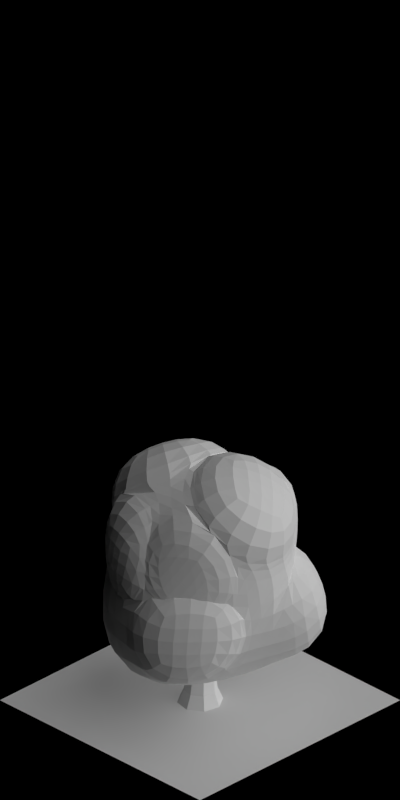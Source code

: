 # Source: 1695-1701.blend  (saved by Blender 2.63.0; exported with 4.5.12 LTS)
import bpy
from mathutils import Matrix  # noqa: F401  (used for matrix-valued properties, if any)

bpy.ops.wm.read_factory_settings(use_empty=True)
scene = bpy.context.scene
scene.name = 'Scene'

# ---- collections
col_collection_1 = bpy.data.collections.new('Collection 1'); scene.collection.children.link(col_collection_1)

# ---- materials (node trees are filled in below, after node groups)
mat_volume_plantyellow = bpy.data.materials.new('Volume_PlantYellow')
mat_volume_plantyellow_ld = bpy.data.materials.new('Volume_PlantYellow_LD')
mat_volume_plantyellow_md = bpy.data.materials.new('Volume_PlantYellow_MD')
mat_wood_barkbrownstrong = bpy.data.materials.new('Wood_BarkBrownStrong')
mat_special_shadowonlybackground = bpy.data.materials.new('Special_ShadowOnlyBackground')

# ---- material node trees

# ---- world
world_world = bpy.data.worlds.new('World'); scene.world = world_world
world_world.color = (0.0, 0.0, 0.0)
world_world.use_sun_shadow = False
world_world.sun_shadow_jitter_overblur = 0.0
world_world.cycles.sampling_method = 'MANUAL'
world_world.cycles.sample_map_resolution = 256
world_world.light_settings.ao_factor = 0.5

# ---- cameras
cam_camera = bpy.data.cameras.new('Camera')
cam_camera.type = 'ORTHO'
cam_camera.clip_start = 0.001
cam_camera.clip_end = 100.0
cam_camera.lens = 35.0
cam_camera.sensor_width = 32.0
cam_camera.sensor_height = 18.0
cam_camera.ortho_scale = 5.656
cam_camera.dof.focus_distance = 0.0
cam_camera.dof.aperture_fstop = 128.0

# ---- lights
light_lamp_004 = bpy.data.lights.new('Lamp.004', 'SUN')
light_lamp_004.transmission_factor = 0.0
light_lamp_004.cutoff_distance = 30.0
light_lamp_004.angle = 1.571
light_lamp_004.energy = 1.0
light_lamp_004.shadow_buffer_clip_start = 1.001
light_lamp_004.shadow_soft_size = 1.0
light_lamp_004.shadow_cascade_max_distance = 1000.0
light_lamp_004.cycles.use_multiple_importance_sampling = False
light_lamp_003 = bpy.data.lights.new('Lamp.003', 'SUN')
light_lamp_003.transmission_factor = 0.0
light_lamp_003.cutoff_distance = 30.0
light_lamp_003.use_shadow = False
light_lamp_003.angle = 1.571
light_lamp_003.energy = 1.0
light_lamp_003.shadow_buffer_clip_start = 1.001
light_lamp_003.shadow_soft_size = 1.0
light_lamp_003.shadow_cascade_max_distance = 1000.0
light_lamp_003.cycles.use_multiple_importance_sampling = False

# ---- meshes
me_cube_003 = bpy.data.meshes.new('Cube.003')
me_cube_003.from_pydata([(-0.02082, 0.5573, 0.6369), (-0.5013, 0.0009409, 0.7106), (0.01827, -0.5218, 0.5563), (0.3717, 0.01484, 0.6578), (-0.2804, 0.5663, -0.1109), (-0.725, -0.08101, -0.3489), (0.02248, -0.5299, -0.1644), (0.5196, 0.1064, -0.1644), (-0.3933, 0.3073, -0.2071), (-0.5634, -0.03274, 0.317), (-0.3239, 0.2709, 0.8138), (-0.1061, 0.5526, 0.317), (-0.3176, -0.3094, -0.2071), (0.02191, -0.49, 0.317), (-0.3498, -0.2441, 0.6863), (0.563, -0.2841, -0.2133), (0.4792, 0.09528, 0.317), (0.2991, -0.2337, 0.8474), (0.2682, 0.3758, -0.06575), (0.2234, 0.383, 0.8474), (-0.2894, 0.2518, 0.283), (-0.3202, -0.3247, 0.317), (0.3138, -0.2468, 0.317), (0.1613, 0.428, 0.3057), (-0.0471, 0.0368, 0.9614), (0.1091, -0.07383, -0.5425), (0.4465, -0.01261, 0.6662), (0.5541, 0.06783, 0.3254), (0.374, -0.2612, 0.8558), (0.3887, -0.2743, 0.3254), (0.6163, 0.196, -0.152), (0.5759, 0.1849, 0.3294), (0.3648, 0.4654, -0.05338), (0.2579, 0.5176, 0.318), (0.4209, 0.04584, 0.6648), (0.5285, 0.1263, 0.3239), (0.2726, 0.414, 0.8543), (0.2105, 0.459, 0.3126), (-0.04256, 0.6294, 0.7507), (-0.3457, 0.343, 0.9276), (0.2017, 0.4551, 0.9612), (-0.06884, 0.1089, 1.075), (-0.5451, 0.03668, 0.7099), (-0.6072, 0.002999, 0.3163), (-0.3677, 0.3067, 0.8131), (-0.3332, 0.2875, 0.2822), (-0.009718, -0.611, 0.6748), (-0.3778, -0.3333, 0.8048), (0.2711, -0.3229, 0.9659), (-0.07509, -0.0524, 1.08), (-0.0151, -0.5962, -0.1629), (-0.3552, -0.3757, -0.2056), (-0.01567, -0.5563, 0.3185), (-0.3578, -0.3909, 0.3185), (-0.4194, 0.6289, -0.06408), (-0.5323, 0.3699, -0.1603), (-0.2451, 0.6152, 0.3638), (-0.4283, 0.3144, 0.3298)], [], [(45, 44, 10, 20), (21, 13, 2, 14), (27, 29, 22, 16), (23, 11, 0, 19), (48, 46, 2, 17), (25, 12, 5, 8), (11, 20, 10, 0), (11, 4, 54, 56), (8, 5, 9, 20), (9, 21, 14, 1), (5, 12, 21, 9), (13, 21, 53, 52), (13, 22, 17, 2), (6, 15, 22, 13), (15, 7, 16, 22), (23, 19, 36, 37), (16, 7, 30, 31), (18, 4, 11, 23), (19, 24, 17, 3), (24, 19, 40, 41), (10, 1, 14, 24), (18, 25, 8, 4), (7, 15, 25, 18), (15, 6, 12, 25), (29, 27, 26, 28), (28, 26, 3, 17), (29, 28, 17, 22), (16, 3, 26, 27), (30, 32, 33, 31), (32, 30, 7, 18), (33, 32, 18, 23), (23, 16, 31, 33), (35, 37, 36, 34), (19, 3, 34, 36), (35, 34, 3, 16), (37, 35, 16, 23), (38, 39, 41, 40), (39, 38, 0, 10), (41, 39, 10, 24), (19, 0, 38, 40), (45, 43, 42, 44), (44, 42, 1, 10), (9, 1, 42, 43), (43, 45, 20, 9), (49, 47, 46, 48), (47, 49, 24, 14), (14, 2, 46, 47), (49, 48, 17, 24), (51, 50, 52, 53), (52, 50, 6, 13), (21, 12, 51, 53), (12, 6, 50, 51), (54, 55, 57, 56), (57, 55, 8, 20), (20, 11, 56, 57), (55, 54, 4, 8)])
me_cube_003.materials.append(mat_volume_plantyellow)
me_cube_003.use_remesh_preserve_volume = False
me_cube_003.use_remesh_preserve_attributes = False
me_cube_003.use_mirror_vertex_groups = False
me_cube_003.update()
me_cube_002 = bpy.data.meshes.new('Cube.002')
me_cube_002.from_pydata([(-0.02082, 0.5573, 0.6369), (-0.5013, 0.000941, 0.7106), (0.01827, -0.5218, 0.5563), (0.3717, 0.01484, 0.6578), (-0.2804, 0.5663, -0.1109), (-0.725, -0.08101, -0.3489), (0.02248, -0.5299, -0.1644), (0.5196, 0.1064, -0.1644), (-0.3933, 0.3073, -0.2071), (-0.5634, -0.03274, 0.317), (-0.3239, 0.2709, 0.8138), (-0.1061, 0.5526, 0.317), (-0.3176, -0.3094, -0.2071), (0.02191, -0.49, 0.317), (-0.3498, -0.2441, 0.6863), (0.563, -0.2841, -0.2133), (0.4792, 0.09528, 0.317), (0.2991, -0.2337, 0.8474), (0.2682, 0.3758, -0.06575), (0.2234, 0.383, 0.8474), (-0.2894, 0.2518, 0.283), (-0.3202, -0.3247, 0.317), (0.3138, -0.2468, 0.317), (0.1612, 0.428, 0.3057), (-0.0471, 0.0368, 0.9614), (0.1091, -0.07383, -0.5425), (0.4465, -0.01261, 0.6662), (0.5541, 0.06783, 0.3254), (0.374, -0.2612, 0.8558), (0.3887, -0.2743, 0.3254), (0.6163, 0.196, -0.152), (0.5759, 0.1849, 0.3294), (0.3648, 0.4654, -0.05338), (0.2579, 0.5176, 0.318), (0.4209, 0.04584, 0.6648), (0.5285, 0.1263, 0.3239), (0.2726, 0.414, 0.8543), (0.2105, 0.459, 0.3126), (-0.04256, 0.6294, 0.7507), (-0.3457, 0.343, 0.9276), (0.2017, 0.4551, 0.9612), (-0.06884, 0.1089, 1.075), (-0.5451, 0.03668, 0.7099), (-0.6072, 0.002999, 0.3163), (-0.3677, 0.3067, 0.8131), (-0.3332, 0.2875, 0.2822), (-0.009718, -0.611, 0.6748), (-0.3778, -0.3333, 0.8048), (0.2711, -0.3229, 0.9659), (-0.07509, -0.0524, 1.08), (-0.0151, -0.5962, -0.1629), (-0.3552, -0.3757, -0.2056), (-0.01567, -0.5563, 0.3185), (-0.3578, -0.3909, 0.3185), (-0.4194, 0.6289, -0.06408), (-0.5323, 0.3699, -0.1603), (-0.2451, 0.6152, 0.3639), (-0.4283, 0.3144, 0.3298)], [], [(45, 44, 10, 20), (21, 13, 2, 14), (27, 29, 22, 16), (23, 11, 0, 19), (48, 46, 2, 17), (25, 12, 5, 8), (11, 20, 10, 0), (11, 4, 54, 56), (8, 5, 9, 20), (9, 21, 14, 1), (5, 12, 21, 9), (13, 21, 53, 52), (13, 22, 17, 2), (6, 15, 22, 13), (15, 7, 16, 22), (23, 19, 36, 37), (16, 7, 30, 31), (18, 4, 11, 23), (19, 24, 17, 3), (24, 19, 40, 41), (10, 1, 14, 24), (18, 25, 8, 4), (7, 15, 25, 18), (15, 6, 12, 25), (29, 27, 26, 28), (28, 26, 3, 17), (29, 28, 17, 22), (16, 3, 26, 27), (30, 32, 33, 31), (32, 30, 7, 18), (33, 32, 18, 23), (23, 16, 31, 33), (35, 37, 36, 34), (19, 3, 34, 36), (35, 34, 3, 16), (37, 35, 16, 23), (38, 39, 41, 40), (39, 38, 0, 10), (41, 39, 10, 24), (19, 0, 38, 40), (45, 43, 42, 44), (44, 42, 1, 10), (9, 1, 42, 43), (43, 45, 20, 9), (49, 47, 46, 48), (47, 49, 24, 14), (14, 2, 46, 47), (49, 48, 17, 24), (51, 50, 52, 53), (52, 50, 6, 13), (21, 12, 51, 53), (12, 6, 50, 51), (54, 55, 57, 56), (57, 55, 8, 20), (20, 11, 56, 57), (55, 54, 4, 8)])
me_cube_002.materials.append(mat_volume_plantyellow_ld)
me_cube_002.use_remesh_preserve_volume = False
me_cube_002.use_remesh_preserve_attributes = False
me_cube_002.use_mirror_vertex_groups = False
me_cube_002.update()
me_cube_001 = bpy.data.meshes.new('Cube.001')
me_cube_001.from_pydata([(-0.02082, 0.5573, 0.6369), (-0.5013, 0.000941, 0.7106), (0.01827, -0.5218, 0.5563), (0.3717, 0.01484, 0.6578), (-0.2804, 0.5663, -0.1109), (-0.725, -0.08101, -0.3489), (0.02248, -0.5299, -0.1644), (0.5196, 0.1064, -0.1644), (-0.3933, 0.3073, -0.2071), (-0.5634, -0.03274, 0.317), (-0.3239, 0.2709, 0.8138), (-0.1061, 0.5526, 0.317), (-0.3176, -0.3094, -0.2071), (0.02191, -0.49, 0.317), (-0.3498, -0.2441, 0.6863), (0.563, -0.2841, -0.2133), (0.4792, 0.09528, 0.317), (0.2991, -0.2337, 0.8474), (0.2682, 0.3758, -0.06575), (0.2234, 0.383, 0.8474), (-0.2894, 0.2518, 0.283), (-0.3202, -0.3247, 0.317), (0.3138, -0.2468, 0.317), (0.1612, 0.428, 0.3057), (-0.0471, 0.0368, 0.9614), (0.1091, -0.07383, -0.5425), (0.4465, -0.01261, 0.6662), (0.5541, 0.06783, 0.3254), (0.374, -0.2612, 0.8558), (0.3887, -0.2743, 0.3254), (0.6163, 0.196, -0.152), (0.5759, 0.1849, 0.3294), (0.3648, 0.4654, -0.05338), (0.2579, 0.5176, 0.318), (0.4209, 0.04584, 0.6648), (0.5285, 0.1263, 0.3239), (0.2726, 0.414, 0.8543), (0.2105, 0.459, 0.3126), (-0.04256, 0.6294, 0.7507), (-0.3457, 0.343, 0.9276), (0.2017, 0.4551, 0.9612), (-0.06884, 0.1089, 1.075), (-0.5451, 0.03668, 0.7099), (-0.6072, 0.002999, 0.3163), (-0.3677, 0.3067, 0.8131), (-0.3332, 0.2875, 0.2822), (-0.009718, -0.611, 0.6748), (-0.3778, -0.3333, 0.8048), (0.2711, -0.3229, 0.9659), (-0.07509, -0.0524, 1.08), (-0.0151, -0.5962, -0.1629), (-0.3552, -0.3757, -0.2056), (-0.01567, -0.5563, 0.3185), (-0.3578, -0.3909, 0.3185), (-0.4194, 0.6289, -0.06408), (-0.5323, 0.3699, -0.1603), (-0.2451, 0.6152, 0.3638), (-0.4283, 0.3144, 0.3298)], [], [(45, 44, 10, 20), (21, 13, 2, 14), (27, 29, 22, 16), (23, 11, 0, 19), (48, 46, 2, 17), (25, 12, 5, 8), (11, 20, 10, 0), (11, 4, 54, 56), (8, 5, 9, 20), (9, 21, 14, 1), (5, 12, 21, 9), (13, 21, 53, 52), (13, 22, 17, 2), (6, 15, 22, 13), (15, 7, 16, 22), (23, 19, 36, 37), (16, 7, 30, 31), (18, 4, 11, 23), (19, 24, 17, 3), (24, 19, 40, 41), (10, 1, 14, 24), (18, 25, 8, 4), (7, 15, 25, 18), (15, 6, 12, 25), (29, 27, 26, 28), (28, 26, 3, 17), (29, 28, 17, 22), (16, 3, 26, 27), (30, 32, 33, 31), (32, 30, 7, 18), (33, 32, 18, 23), (23, 16, 31, 33), (35, 37, 36, 34), (19, 3, 34, 36), (35, 34, 3, 16), (37, 35, 16, 23), (38, 39, 41, 40), (39, 38, 0, 10), (41, 39, 10, 24), (19, 0, 38, 40), (45, 43, 42, 44), (44, 42, 1, 10), (9, 1, 42, 43), (43, 45, 20, 9), (49, 47, 46, 48), (47, 49, 24, 14), (14, 2, 46, 47), (49, 48, 17, 24), (51, 50, 52, 53), (52, 50, 6, 13), (21, 12, 51, 53), (12, 6, 50, 51), (54, 55, 57, 56), (57, 55, 8, 20), (20, 11, 56, 57), (55, 54, 4, 8)])
me_cube_001.materials.append(mat_volume_plantyellow_md)
me_cube_001.use_remesh_preserve_volume = False
me_cube_001.use_remesh_preserve_attributes = False
me_cube_001.use_mirror_vertex_groups = False
me_cube_001.update()
me_cylinder = bpy.data.meshes.new('Cylinder')
me_cylinder.from_pydata([(-0.03012, 0.1628, 0.0), (0.09384, 0.1364, 0.0), (0.1628, 0.03012, 0.0), (0.1364, -0.09384, 0.0), (0.03012, -0.1628, 0.0), (-0.09384, -0.1364, 0.0), (-0.1628, -0.03012, 0.0), (-0.1364, 0.09384, 0.0), (-0.1218, 0.05405, 0.08454), (-0.1415, -0.03825, 0.08454), (-0.09012, -0.1174, 0.08454), (0.002182, -0.1371, 0.08454), (0.08134, -0.0857, 0.08454), (0.101, 0.006597, 0.08454), (0.04963, 0.08576, 0.08454), (-0.04267, 0.1054, 0.08454), (-0.1316, 0.02066, 0.236), (-0.1479, -0.05575, 0.236), (-0.1054, -0.1213, 0.236), (-0.02899, -0.1375, 0.236), (0.03654, -0.09503, 0.236), (0.05281, -0.01862, 0.236), (0.01028, 0.04691, 0.236), (-0.06612, 0.06318, 0.236), (-0.1501, 0.02489, 0.351), (-0.1688, -0.06305, 0.351), (-0.1199, -0.1385, 0.351), (-0.03194, -0.1572, 0.351), (0.04348, -0.1083, 0.351), (0.06221, -0.02032, 0.351), (0.01327, 0.05511, 0.351), (-0.07467, 0.07383, 0.351), (-0.1312, 0.04358, 0.5061), (-0.1504, -0.04677, 0.5061), (-0.1001, -0.1243, 0.5061), (-0.009793, -0.1435, 0.5061), (0.06769, -0.09322, 0.5061), (0.08693, -0.002871, 0.5061), (0.03665, 0.07462, 0.5061), (-0.05369, 0.09386, 0.5061), (-0.1124, 0.01268, 0.6764), (-0.1242, -0.04837, 0.6633), (-0.08944, -0.1015, 0.6618), (-0.02846, -0.1157, 0.6728), (0.02301, -0.08256, 0.6898), (0.03483, -0.02151, 0.7029), (7.397e-05, 0.03168, 0.7044), (-0.0609, 0.04584, 0.6934), (-0.1413, -0.05426, 0.8372), (-0.142, -0.08378, 0.8174), (-0.1219, -0.113, 0.8151), (-0.09275, -0.1248, 0.8317), (-0.07166, -0.1123, 0.8575), (-0.07098, -0.08277, 0.8773), (-0.0911, -0.05355, 0.8795), (-0.1202, -0.04174, 0.8629), (-0.2388, -0.1402, 1.021), (-0.2449, -0.1689, 1.021), (-0.2289, -0.1936, 1.021), (-0.2001, -0.1997, 1.021), (-0.1755, -0.1837, 1.02), (-0.1694, -0.155, 1.02), (-0.1854, -0.1303, 1.02), (-0.2141, -0.1242, 1.02), (-0.2507, -0.1637, 1.207), (-0.255, -0.1837, 1.207), (-0.2438, -0.2008, 1.207), (-0.2238, -0.2051, 1.207), (-0.2067, -0.194, 1.207), (-0.2024, -0.174, 1.206), (-0.2136, -0.1568, 1.206), (-0.2336, -0.1526, 1.207), (-0.2132, -0.1489, 1.38), (-0.2149, -0.1594, 1.384), (-0.2087, -0.1688, 1.384), (-0.1982, -0.1716, 1.381), (-0.1896, -0.1661, 1.377), (-0.1879, -0.1555, 1.373), (-0.1941, -0.1461, 1.372), (-0.2046, -0.1434, 1.376), (-0.08062, -0.06304, 1.565), (-0.08062, -0.06304, 1.565), (-0.08062, -0.06304, 1.565), (-0.08062, -0.06304, 1.565), (-0.08062, -0.06304, 1.565), (-0.08062, -0.06304, 1.565), (-0.08062, -0.06304, 1.565), (-0.08062, -0.06304, 1.565), (-0.03672, -0.1088, 0.7817), (-0.01621, -0.08141, 0.7632), (-0.01776, -0.04257, 0.761), (-0.04046, -0.01503, 0.7766), (-0.07102, -0.01493, 0.8007), (-0.09154, -0.04232, 0.8193), (-0.08999, -0.08116, 0.8214), (-0.06729, -0.1087, 0.8059), (0.094, -0.07135, 0.9123), (0.1048, -0.05696, 0.9025), (0.104, -0.03657, 0.9014), (0.09204, -0.0221, 0.9096), (0.07599, -0.02205, 0.9222), (0.06521, -0.03643, 0.932), (0.06603, -0.05683, 0.9331), (0.07795, -0.07129, 0.9249), (0.1728, -0.05124, 1.07), (0.1804, -0.04313, 1.068), (0.1801, -0.03186, 1.068), (0.1722, -0.02403, 1.07), (0.1613, -0.02423, 1.073), (0.1538, -0.03233, 1.075), (0.154, -0.0436, 1.075), (0.1619, -0.05143, 1.073), (0.1675, -0.03768, 1.313), (0.1675, -0.03768, 1.313), (0.1675, -0.03768, 1.313), (0.1675, -0.03768, 1.313), (0.1675, -0.03768, 1.313), (0.1675, -0.03768, 1.313), (0.1675, -0.03768, 1.313), (0.1675, -0.03768, 1.313), (-0.03708, 0.02329, 0.5301), (-0.06079, 0.03354, 0.5161), (-0.08904, 0.02559, 0.5145), (-0.1053, 0.004083, 0.5263), (-0.09999, -0.01838, 0.5445), (-0.07628, -0.02863, 0.5585), (-0.04803, -0.02068, 0.5601), (-0.03179, 0.0008281, 0.5484), (-0.0937, 0.1485, 0.6584), (-0.1102, 0.1556, 0.6486), (-0.1298, 0.1501, 0.6475), (-0.1411, 0.1351, 0.6557), (-0.1375, 0.1195, 0.6683), (-0.121, 0.1124, 0.6781), (-0.1013, 0.1179, 0.6792), (-0.09002, 0.1329, 0.671), (-0.1316, 0.2205, 0.8165), (-0.1412, 0.2259, 0.8143), (-0.1521, 0.223, 0.8141), (-0.1579, 0.2135, 0.8159), (-0.1552, 0.203, 0.8188), (-0.1455, 0.1975, 0.8209), (-0.1346, 0.2004, 0.8212), (-0.1289, 0.2099, 0.8194), (-0.1435, 0.2121, 1.059), (-0.1435, 0.2121, 1.059), (-0.1435, 0.2121, 1.059), (-0.1435, 0.2121, 1.059), (-0.1435, 0.2121, 1.059), (-0.1435, 0.2121, 1.059), (-0.1435, 0.2121, 1.059), (-0.1435, 0.2121, 1.059), (-0.1848, -0.174, 1.118), (-0.1914, -0.1607, 1.104), (-0.2051, -0.1456, 1.104), (-0.218, -0.1374, 1.118), (-0.2224, -0.1411, 1.137), (-0.2159, -0.1544, 1.151), (-0.2021, -0.1695, 1.152), (-0.1893, -0.1776, 1.138), (-0.07517, -0.06151, 1.202), (-0.07644, -0.0521, 1.196), (-0.08375, -0.04352, 1.196), (-0.09282, -0.04079, 1.202), (-0.09833, -0.04552, 1.21), (-0.09705, -0.05492, 1.217), (-0.08974, -0.0635, 1.217), (-0.08068, -0.06623, 1.21), (0.02344, 0.03271, 1.402), (0.02344, 0.03271, 1.402), (0.02344, 0.03271, 1.402), (0.02344, 0.03271, 1.402), (0.02344, 0.03271, 1.402), (0.02344, 0.03271, 1.402), (0.02344, 0.03271, 1.402), (0.02344, 0.03271, 1.402), (-0.1948, -0.1075, 0.9851), (-0.2068, -0.1162, 0.971), (-0.2193, -0.1324, 0.9707), (-0.2251, -0.1464, 0.9844), (-0.2208, -0.1502, 1.004), (-0.2088, -0.1414, 1.018), (-0.1962, -0.1253, 1.018), (-0.1904, -0.1113, 1.005), (-0.3242, -0.01856, 1.069), (-0.3333, -0.02141, 1.063), (-0.3405, -0.03007, 1.063), (-0.3417, -0.03947, 1.069), (-0.3361, -0.0441, 1.077), (-0.327, -0.04125, 1.083), (-0.3198, -0.03258, 1.083), (-0.3187, -0.02319, 1.077), (-0.4338, 0.06261, 1.269), (-0.4338, 0.06261, 1.269), (-0.4338, 0.06261, 1.269), (-0.4338, 0.06261, 1.269), (-0.4338, 0.06261, 1.269), (-0.4338, 0.06261, 1.269), (-0.4338, 0.06261, 1.269), (-0.4338, 0.06261, 1.269), (-0.09465, -0.09042, 0.5646), (-0.09284, -0.1051, 0.5506), (-0.08488, -0.124, 0.5503), (-0.07542, -0.1359, 0.5639), (-0.07001, -0.1339, 0.5835), (-0.07182, -0.1192, 0.5976), (-0.07978, -0.1004, 0.5979), (-0.08924, -0.08844, 0.5843), (-0.2353, -0.1602, 0.6481), (-0.2372, -0.1695, 0.6421), (-0.2332, -0.1801, 0.6421), (-0.2255, -0.1856, 0.6482), (-0.2188, -0.183, 0.6568), (-0.2169, -0.1737, 0.6629), (-0.2209, -0.1632, 0.6629), (-0.2286, -0.1576, 0.6568), (-0.3596, -0.2165, 0.8489), (-0.3596, -0.2165, 0.8489), (-0.3596, -0.2165, 0.8489), (-0.3596, -0.2165, 0.8489), (-0.3596, -0.2165, 0.8489), (-0.3596, -0.2165, 0.8489), (-0.3596, -0.2165, 0.8489), (-0.3596, -0.2165, 0.8489), (0.1393, 0.05699, 0.7142), (0.1377, 0.09117, 0.6957), (0.1118, 0.1201, 0.6935), (0.07673, 0.1269, 0.7091), (0.0531, 0.1075, 0.7332), (0.05474, 0.07332, 0.7518), (0.08068, 0.04436, 0.7539), (0.1157, 0.0376, 0.7383), (0.2416, 0.1205, 0.8479), (0.2391, 0.1401, 0.8423), (0.226, 0.155, 0.8473), (0.21, 0.1565, 0.8599), (0.2004, 0.1438, 0.8727), (0.2028, 0.1243, 0.8782), (0.2159, 0.1094, 0.8733), (0.232, 0.1078, 0.8607), (0.3251, 0.1539, 1.001), (0.3255, 0.1652, 1.001), (0.3185, 0.1734, 1.004), (0.3082, 0.1739, 1.009), (0.3005, 0.1662, 1.012), (0.3, 0.155, 1.012), (0.307, 0.1467, 1.009), (0.3174, 0.1463, 1.004), (0.3662, 0.1119, 1.237), (0.3662, 0.1119, 1.237), (0.3662, 0.1119, 1.237), (0.3662, 0.1119, 1.237), (0.3662, 0.1119, 1.237), (0.3662, 0.1119, 1.237), (0.3662, 0.1119, 1.237), (0.3662, 0.1119, 1.237), (0.07063, -0.03246, 0.5381), (0.05157, 0.009579, 0.496), (0.008992, 0.05534, 0.4953), (-0.03216, 0.07802, 0.5365), (-0.04779, 0.06433, 0.5955), (-0.02873, 0.02229, 0.6376), (0.01385, -0.02347, 0.6383), (0.055, -0.04615, 0.5971), (0.146, 0.1121, 0.7528), (0.1318, 0.1078, 0.7387), (0.1147, 0.09664, 0.7384), (0.1046, 0.08524, 0.752), (0.1075, 0.08026, 0.7716), (0.1217, 0.08461, 0.7857), (0.1388, 0.09574, 0.786), (0.1489, 0.1071, 0.7724), (0.05267, 0.2384, 0.8363), (0.04318, 0.2387, 0.8302), (0.03353, 0.2329, 0.8302), (0.02938, 0.2243, 0.8363), (0.03315, 0.2181, 0.845), (0.04264, 0.2179, 0.851), (0.05229, 0.2237, 0.851), (0.05644, 0.2322, 0.8449), (-0.02445, 0.3509, 1.037), (-0.02445, 0.3509, 1.037), (-0.02445, 0.3509, 1.037), (-0.02445, 0.3509, 1.037), (-0.02445, 0.3509, 1.037), (-0.02445, 0.3509, 1.037), (-0.02445, 0.3509, 1.037), (-0.02445, 0.3509, 1.037), (-0.03425, -0.0972, 0.6185), (-0.01966, -0.09458, 0.6044), (-0.001308, -0.08559, 0.6041), (0.01007, -0.07549, 0.6178), (0.007794, -0.0702, 0.6374), (-0.006793, -0.07282, 0.6515), (-0.02515, -0.08181, 0.6518), (-0.03652, -0.09191, 0.6381), (0.04326, -0.2338, 0.702), (0.05265, -0.2352, 0.6959), (0.06292, -0.2306, 0.696), (0.06807, -0.2226, 0.7021), (0.06507, -0.216, 0.7107), (0.05568, -0.2146, 0.7168), (0.0454, -0.2192, 0.7168), (0.04025, -0.2272, 0.7107), (0.1063, -0.3547, 0.9028), (0.1063, -0.3547, 0.9028), (0.1063, -0.3547, 0.9028), (0.1063, -0.3547, 0.9028), (0.1063, -0.3547, 0.9028), (0.1063, -0.3547, 0.9028), (0.1063, -0.3547, 0.9028), (0.1063, -0.3547, 0.9028), (-0.1535, -0.1206, 0.8741), (-0.1386, -0.1206, 0.86), (-0.119, -0.115, 0.8597), (-0.106, -0.107, 0.8733), (-0.1073, -0.1014, 0.893), (-0.1221, -0.1014, 0.907), (-0.1418, -0.1071, 0.9073), (-0.1548, -0.115, 0.8937), (-0.1011, -0.2687, 0.9576), (-0.0921, -0.2717, 0.9515), (-0.08117, -0.269, 0.9515), (-0.07471, -0.262, 0.9576), (-0.07651, -0.255, 0.9663), (-0.08551, -0.252, 0.9723), (-0.09644, -0.2547, 0.9723), (-0.1029, -0.2617, 0.9662), (-0.06023, -0.3988, 1.158), (-0.06023, -0.3988, 1.158), (-0.06023, -0.3988, 1.158), (-0.06023, -0.3988, 1.158), (-0.06023, -0.3988, 1.158), (-0.06023, -0.3988, 1.158), (-0.06023, -0.3988, 1.158), (-0.06023, -0.3988, 1.158)], [], [(8, 15, 0, 7), (14, 13, 2, 1), (13, 12, 3, 2), (15, 14, 1, 0), (12, 11, 4, 3), (11, 10, 5, 4), (10, 9, 6, 5), (9, 8, 7, 6), (22, 21, 13, 14), (18, 17, 9, 10), (21, 20, 12, 13), (17, 16, 8, 9), (20, 19, 11, 12), (23, 22, 14, 15), (16, 23, 15, 8), (19, 18, 10, 11), (29, 28, 20, 21), (25, 24, 16, 17), (28, 27, 19, 20), (31, 30, 22, 23), (24, 31, 23, 16), (27, 26, 18, 19), (30, 29, 21, 22), (26, 25, 17, 18), (38, 37, 29, 30), (34, 33, 25, 26), (37, 36, 28, 29), (33, 32, 24, 25), (36, 35, 27, 28), (39, 38, 30, 31), (32, 39, 31, 24), (35, 34, 26, 27), (47, 46, 38, 39), (40, 47, 39, 32), (43, 42, 34, 35), (46, 45, 37, 38), (42, 41, 33, 34), (45, 44, 36, 37), (41, 40, 32, 33), (44, 43, 35, 36), (49, 48, 40, 41), (52, 51, 43, 44), (55, 54, 46, 47), (48, 55, 47, 40), (51, 50, 42, 43), (54, 53, 45, 46), (50, 49, 41, 42), (53, 52, 44, 45), (58, 57, 49, 50), (61, 60, 52, 53), (57, 56, 48, 49), (60, 59, 51, 52), (63, 62, 54, 55), (56, 63, 55, 48), (59, 58, 50, 51), (62, 61, 53, 54), (67, 66, 58, 59), (70, 69, 61, 62), (66, 65, 57, 58), (69, 68, 60, 61), (65, 64, 56, 57), (68, 67, 59, 60), (71, 70, 62, 63), (64, 71, 63, 56), (76, 75, 67, 68), (79, 78, 70, 71), (72, 79, 71, 64), (75, 74, 66, 67), (78, 77, 69, 70), (74, 73, 65, 66), (77, 76, 68, 69), (73, 72, 64, 65), (85, 84, 76, 77), (81, 80, 72, 73), (84, 83, 75, 76), (87, 86, 78, 79), (80, 87, 79, 72), (83, 82, 74, 75), (86, 85, 77, 78), (82, 81, 73, 74), (99, 98, 90, 91), (102, 101, 93, 94), (98, 97, 89, 90), (101, 100, 92, 93), (97, 96, 88, 89), (100, 99, 91, 92), (103, 102, 94, 95), (96, 103, 95, 88), (108, 107, 99, 100), (111, 110, 102, 103), (104, 111, 103, 96), (107, 106, 98, 99), (110, 109, 101, 102), (106, 105, 97, 98), (109, 108, 100, 101), (105, 104, 96, 97), (117, 116, 108, 109), (113, 112, 104, 105), (116, 115, 107, 108), (119, 118, 110, 111), (112, 119, 111, 104), (115, 114, 106, 107), (118, 117, 109, 110), (114, 113, 105, 106), (131, 130, 122, 123), (134, 133, 125, 126), (130, 129, 121, 122), (133, 132, 124, 125), (129, 128, 120, 121), (132, 131, 123, 124), (135, 134, 126, 127), (128, 135, 127, 120), (140, 139, 131, 132), (143, 142, 134, 135), (136, 143, 135, 128), (139, 138, 130, 131), (142, 141, 133, 134), (138, 137, 129, 130), (141, 140, 132, 133), (137, 136, 128, 129), (149, 148, 140, 141), (145, 144, 136, 137), (148, 147, 139, 140), (151, 150, 142, 143), (144, 151, 143, 136), (147, 146, 138, 139), (150, 149, 141, 142), (146, 145, 137, 138), (164, 163, 155, 156), (167, 166, 158, 159), (160, 167, 159, 152), (163, 162, 154, 155), (166, 165, 157, 158), (162, 161, 153, 154), (165, 164, 156, 157), (161, 160, 152, 153), (173, 172, 164, 165), (169, 168, 160, 161), (172, 171, 163, 164), (175, 174, 166, 167), (168, 175, 167, 160), (171, 170, 162, 163), (174, 173, 165, 166), (170, 169, 161, 162), (188, 187, 179, 180), (191, 190, 182, 183), (184, 191, 183, 176), (187, 186, 178, 179), (190, 189, 181, 182), (186, 185, 177, 178), (189, 188, 180, 181), (185, 184, 176, 177), (197, 196, 188, 189), (193, 192, 184, 185), (196, 195, 187, 188), (199, 198, 190, 191), (192, 199, 191, 184), (195, 194, 186, 187), (198, 197, 189, 190), (194, 193, 185, 186), (212, 211, 203, 204), (215, 214, 206, 207), (208, 215, 207, 200), (211, 210, 202, 203), (214, 213, 205, 206), (210, 209, 201, 202), (213, 212, 204, 205), (209, 208, 200, 201), (221, 220, 212, 213), (217, 216, 208, 209), (220, 219, 211, 212), (223, 222, 214, 215), (216, 223, 215, 208), (219, 218, 210, 211), (222, 221, 213, 214), (218, 217, 209, 210), (235, 234, 226, 227), (238, 237, 229, 230), (234, 233, 225, 226), (237, 236, 228, 229), (233, 232, 224, 225), (236, 235, 227, 228), (239, 238, 230, 231), (232, 239, 231, 224), (244, 243, 235, 236), (247, 246, 238, 239), (240, 247, 239, 232), (243, 242, 234, 235), (246, 245, 237, 238), (242, 241, 233, 234), (245, 244, 236, 237), (241, 240, 232, 233), (253, 252, 244, 245), (249, 248, 240, 241), (252, 251, 243, 244), (255, 254, 246, 247), (248, 255, 247, 240), (251, 250, 242, 243), (254, 253, 245, 246), (250, 249, 241, 242), (228, 227, 259, 260), (231, 230, 262, 263), (224, 231, 263, 256), (227, 226, 258, 259), (230, 229, 261, 262), (226, 225, 257, 258), (229, 228, 260, 261), (225, 224, 256, 257), (276, 275, 267, 268), (279, 278, 270, 271), (272, 279, 271, 264), (275, 274, 266, 267), (278, 277, 269, 270), (274, 273, 265, 266), (277, 276, 268, 269), (273, 272, 264, 265), (285, 284, 276, 277), (281, 280, 272, 273), (284, 283, 275, 276), (287, 286, 278, 279), (280, 287, 279, 272), (283, 282, 274, 275), (286, 285, 277, 278), (282, 281, 273, 274), (300, 299, 291, 292), (303, 302, 294, 295), (296, 303, 295, 288), (299, 298, 290, 291), (302, 301, 293, 294), (298, 297, 289, 290), (301, 300, 292, 293), (297, 296, 288, 289), (309, 308, 300, 301), (305, 304, 296, 297), (308, 307, 299, 300), (311, 310, 302, 303), (304, 311, 303, 296), (307, 306, 298, 299), (310, 309, 301, 302), (306, 305, 297, 298), (324, 323, 315, 316), (327, 326, 318, 319), (320, 327, 319, 312), (323, 322, 314, 315), (326, 325, 317, 318), (322, 321, 313, 314), (325, 324, 316, 317), (321, 320, 312, 313), (333, 332, 324, 325), (329, 328, 320, 321), (332, 331, 323, 324), (335, 334, 326, 327), (328, 335, 327, 320), (331, 330, 322, 323), (334, 333, 325, 326), (330, 329, 321, 322)])
me_cylinder.materials.append(mat_wood_barkbrownstrong)
me_cylinder.use_remesh_preserve_volume = False
me_cylinder.use_remesh_preserve_attributes = False
me_cylinder.use_mirror_vertex_groups = False
me_cylinder.update()
me_plane_001 = bpy.data.meshes.new('Plane.001')
me_plane_001.from_pydata([(1.0, -1.0, 0.0), (-1.0, -1.0, 0.0), (1.0, 1.0, 0.0), (-1.0, 1.0, 0.0)], [], [(2, 3, 1, 0)])
me_plane_001.materials.append(mat_special_shadowonlybackground)
me_plane_001.use_remesh_preserve_volume = False
me_plane_001.use_remesh_preserve_attributes = False
me_plane_001.use_mirror_vertex_groups = False
me_plane_001.update()

# ---- objects
ob_empty = bpy.data.objects.new('Empty', None)
ob_cube_003 = bpy.data.objects.new('Cube.003', me_cube_003)
ob_cube_002 = bpy.data.objects.new('Cube.002', me_cube_003)
ob_cube_001 = bpy.data.objects.new('Cube.001', me_cube_003)
ob_cube_000 = bpy.data.objects.new('Cube.000', me_cube_003)
ob_cube_008 = bpy.data.objects.new('Cube.008', me_cube_002)
ob_cube_007 = bpy.data.objects.new('Cube.007', me_cube_001)
ob_cylinder_006 = bpy.data.objects.new('Cylinder.006', me_cylinder)
ob_cylinder_005 = bpy.data.objects.new('Cylinder.005', me_cylinder)
ob_cylinder_004 = bpy.data.objects.new('Cylinder.004', me_cylinder)
ob_cylinder_003 = bpy.data.objects.new('Cylinder.003', me_cylinder)
ob_cylinder_002 = bpy.data.objects.new('Cylinder.002', me_cylinder)
ob_cylinder_001 = bpy.data.objects.new('Cylinder.001', me_cylinder)
ob_cylinder = bpy.data.objects.new('Cylinder', me_cylinder)
ob_plane = bpy.data.objects.new('Plane', me_plane_001)
ob_rotationcontrol_001 = bpy.data.objects.new('RotationControl.001', None)
ob_cameratarget = bpy.data.objects.new('CameraTarget', None)
ob_camera = bpy.data.objects.new('Camera', cam_camera)
ob_lamp_001 = bpy.data.objects.new('Lamp.001', light_lamp_004)
ob_lamp = bpy.data.objects.new('Lamp', light_lamp_003)

# ---- transforms, parenting, visibility, modifiers, constraints
ob_empty.location = (15.0, 0.0, -2.0)
ob_empty.empty_image_offset = (0.0, 0.0)
ob_empty.lineart.crease_threshold = 0.0
ob_cube_003.parent = ob_empty
ob_cube_003.matrix_parent_inverse = Matrix(((1.0, 0.0, 0.0, 0.0), (0.0, 1.0, 0.0, 0.0), (0.0, 0.0, 1.0, 2.0), (0.0, 0.0, 0.0, 1.0)))
ob_cube_003.location = (0.0, 0.0, 0.2)
ob_cube_003.scale = (0.25, 0.25, 0.25)
ob_cube_003.lineart.crease_threshold = 0.0
_m = ob_cube_003.modifiers.new('Subsurf', 'SUBSURF')
_m.uv_smooth = 'PRESERVE_CORNERS'
_m.quality = 2
_m.show_only_control_edges = False
_m = ob_cube_003.modifiers.new('Displace', 'DISPLACE')
_m.strength = 0.5
ob_cube_002.parent = ob_empty
ob_cube_002.matrix_parent_inverse = Matrix(((1.0, 0.0, 0.0, 0.0), (0.0, 1.0, 0.0, 0.0), (0.0, 0.0, 1.0, 2.0), (0.0, 0.0, 0.0, 1.0)))
ob_cube_002.location = (-5.0, 0.0, 0.4)
ob_cube_002.scale = (0.5, 0.5, 0.5)
ob_cube_002.lineart.crease_threshold = 0.0
_m = ob_cube_002.modifiers.new('Subsurf', 'SUBSURF')
_m.uv_smooth = 'PRESERVE_CORNERS'
_m.quality = 2
_m.show_only_control_edges = False
_m = ob_cube_002.modifiers.new('Displace', 'DISPLACE')
_m.strength = 0.5
ob_cube_001.parent = ob_empty
ob_cube_001.matrix_parent_inverse = Matrix(((1.0, 0.0, 0.0, 0.0), (0.0, 1.0, 0.0, 0.0), (0.0, 0.0, 1.0, 2.0), (0.0, 0.0, 0.0, 1.0)))
ob_cube_001.location = (-10.0, 0.0, 0.6)
ob_cube_001.scale = (0.75, 0.75, 0.75)
ob_cube_001.lineart.crease_threshold = 0.0
_m = ob_cube_001.modifiers.new('Subsurf', 'SUBSURF')
_m.uv_smooth = 'PRESERVE_CORNERS'
_m.quality = 2
_m.show_only_control_edges = False
_m = ob_cube_001.modifiers.new('Displace', 'DISPLACE')
_m.strength = 0.5
ob_cube_000.parent = ob_empty
ob_cube_000.matrix_parent_inverse = Matrix(((1.0, 0.0, 0.0, 0.0), (0.0, 1.0, 0.0, 0.0), (0.0, 0.0, 1.0, 2.0), (0.0, 0.0, 0.0, 1.0)))
ob_cube_000.location = (-15.0, 0.0, 0.8)
ob_cube_000.lineart.crease_threshold = 0.0
_m = ob_cube_000.modifiers.new('Subsurf', 'SUBSURF')
_m.uv_smooth = 'PRESERVE_CORNERS'
_m.quality = 2
_m.show_only_control_edges = False
_m = ob_cube_000.modifiers.new('Displace', 'DISPLACE')
_m.strength = 0.5
ob_cube_008.parent = ob_empty
ob_cube_008.matrix_parent_inverse = Matrix(((1.0, 0.0, 0.0, 0.0), (0.0, 1.0, 0.0, 0.0), (0.0, 0.0, 1.0, 2.0), (0.0, 0.0, 0.0, 1.0)))
ob_cube_008.location = (-25.0, 0.0, 0.8)
ob_cube_008.lineart.crease_threshold = 0.0
_m = ob_cube_008.modifiers.new('Subsurf', 'SUBSURF')
_m.uv_smooth = 'PRESERVE_CORNERS'
_m.quality = 2
_m.show_only_control_edges = False
_m = ob_cube_008.modifiers.new('Displace', 'DISPLACE')
_m.strength = 0.5
ob_cube_007.parent = ob_empty
ob_cube_007.matrix_parent_inverse = Matrix(((1.0, 0.0, 0.0, 0.0), (0.0, 1.0, 0.0, 0.0), (0.0, 0.0, 1.0, 2.0), (0.0, 0.0, 0.0, 1.0)))
ob_cube_007.location = (-20.0, 0.0, 0.8)
ob_cube_007.lineart.crease_threshold = 0.0
_m = ob_cube_007.modifiers.new('Subsurf', 'SUBSURF')
_m.uv_smooth = 'PRESERVE_CORNERS'
_m.quality = 2
_m.show_only_control_edges = False
_m = ob_cube_007.modifiers.new('Displace', 'DISPLACE')
_m.strength = 0.5
ob_cylinder_006.parent = ob_empty
ob_cylinder_006.matrix_parent_inverse = Matrix(((1.0, 0.0, 0.0, 0.0), (0.0, 1.0, 0.0, 0.0), (0.0, 0.0, 1.0, 2.0), (0.0, 0.0, 0.0, 1.0)))
ob_cylinder_006.location = (-30.0, 0.0, 0.0)
ob_cylinder_006.lineart.crease_threshold = 0.0
ob_cylinder_005.parent = ob_empty
ob_cylinder_005.matrix_parent_inverse = Matrix(((1.0, 0.0, 0.0, 0.0), (0.0, 1.0, 0.0, 0.0), (0.0, 0.0, 1.0, 2.0), (0.0, 0.0, 0.0, 1.0)))
ob_cylinder_005.location = (-25.0, 0.0, 0.0)
ob_cylinder_005.lineart.crease_threshold = 0.0
ob_cylinder_004.parent = ob_empty
ob_cylinder_004.matrix_parent_inverse = Matrix(((1.0, 0.0, 0.0, 0.0), (0.0, 1.0, 0.0, 0.0), (0.0, 0.0, 1.0, 2.0), (0.0, 0.0, 0.0, 1.0)))
ob_cylinder_004.location = (-20.0, 0.0, 0.0)
ob_cylinder_004.lineart.crease_threshold = 0.0
ob_cylinder_003.parent = ob_empty
ob_cylinder_003.matrix_parent_inverse = Matrix(((1.0, 0.0, 0.0, 0.0), (0.0, 1.0, 0.0, 0.0), (0.0, 0.0, 1.0, 2.0), (0.0, 0.0, 0.0, 1.0)))
ob_cylinder_003.location = (-15.0, 0.0, 0.0)
ob_cylinder_003.lineart.crease_threshold = 0.0
ob_cylinder_002.parent = ob_empty
ob_cylinder_002.matrix_parent_inverse = Matrix(((1.0, 0.0, 0.0, 0.0), (0.0, 1.0, 0.0, 0.0), (0.0, 0.0, 1.0, 2.0), (0.0, 0.0, 0.0, 1.0)))
ob_cylinder_002.location = (-10.0, 0.0, 0.0)
ob_cylinder_002.scale = (0.75, 0.75, 0.75)
ob_cylinder_002.lineart.crease_threshold = 0.0
ob_cylinder_001.parent = ob_empty
ob_cylinder_001.matrix_parent_inverse = Matrix(((1.0, 0.0, 0.0, 0.0), (0.0, 1.0, 0.0, 0.0), (0.0, 0.0, 1.0, 2.0), (0.0, 0.0, 0.0, 1.0)))
ob_cylinder_001.location = (-5.0, 0.0, 0.0)
ob_cylinder_001.scale = (0.5, 0.5, 0.5)
ob_cylinder_001.lineart.crease_threshold = 0.0
ob_cylinder.parent = ob_empty
ob_cylinder.matrix_parent_inverse = Matrix(((1.0, 0.0, 0.0, 0.0), (0.0, 1.0, 0.0, 0.0), (0.0, 0.0, 1.0, 2.0), (0.0, 0.0, 0.0, 1.0)))
ob_cylinder.location = (0.0, 0.0, 0.0)
ob_cylinder.scale = (0.25, 0.25, 0.25)
ob_cylinder.lineart.crease_threshold = 0.0
ob_plane.location = (0.0, 0.0, 0.0)
ob_plane.lineart.crease_threshold = 0.0
ob_rotationcontrol_001.location = (0.0, 0.0, 0.0)
ob_rotationcontrol_001.empty_image_offset = (0.0, 0.0)
ob_rotationcontrol_001.lineart.crease_threshold = 0.0
ob_cameratarget.parent = ob_rotationcontrol_001
ob_cameratarget.location = (0.0, 0.0, 2.451)
ob_cameratarget.empty_image_offset = (0.0, 0.0)
ob_cameratarget.lineart.crease_threshold = 0.0
ob_camera.parent = ob_cameratarget
ob_camera.location = (4.0, 4.0, 3.268)
ob_camera.rotation_euler = (1.109, 0.01082, 0.8149)
ob_camera.lock_rotations_4d = False
ob_camera.empty_display_type = 'ARROWS'
ob_camera.color = (0.0, 0.0, 0.0, 0.0)
ob_camera.display_type = 'WIRE'
ob_camera.lineart.crease_threshold = 0.0
_c = ob_camera.constraints.new('TRACK_TO'); _c.name = 'TrackTo'
_c.target = ob_cameratarget
ob_lamp_001.parent = ob_rotationcontrol_001
ob_lamp_001.location = (-1.0, 2.0, 2.0)
ob_lamp_001.lock_rotations_4d = False
ob_lamp_001.empty_display_type = 'ARROWS'
ob_lamp_001.color = (0.0, 0.0, 0.0, 0.0)
ob_lamp_001.lineart.crease_threshold = 0.0
_c = ob_lamp_001.constraints.new('TRACK_TO'); _c.name = 'TrackTo'
_c.target = ob_rotationcontrol_001
ob_lamp.parent = ob_rotationcontrol_001
ob_lamp.location = (-1.0, 2.0, 0.8)
ob_lamp.lock_rotations_4d = False
ob_lamp.empty_display_type = 'ARROWS'
ob_lamp.color = (0.0, 0.0, 0.0, 0.0)
ob_lamp.lineart.crease_threshold = 0.0
_c = ob_lamp.constraints.new('TRACK_TO'); _c.name = 'TrackTo'
_c.target = ob_rotationcontrol_001

# ---- collection membership
col_collection_1.objects.link(ob_empty)
col_collection_1.objects.link(ob_cube_003)
col_collection_1.objects.link(ob_cube_002)
col_collection_1.objects.link(ob_cube_001)
col_collection_1.objects.link(ob_cube_000)
col_collection_1.objects.link(ob_cube_008)
col_collection_1.objects.link(ob_cube_007)
col_collection_1.objects.link(ob_cylinder_006)
col_collection_1.objects.link(ob_cylinder_005)
col_collection_1.objects.link(ob_cylinder_004)
col_collection_1.objects.link(ob_cylinder_003)
col_collection_1.objects.link(ob_cylinder_002)
col_collection_1.objects.link(ob_cylinder_001)
col_collection_1.objects.link(ob_cylinder)
col_collection_1.objects.link(ob_plane)
col_collection_1.objects.link(ob_rotationcontrol_001)
col_collection_1.objects.link(ob_cameratarget)
col_collection_1.objects.link(ob_camera)
col_collection_1.objects.link(ob_lamp_001)
col_collection_1.objects.link(ob_lamp)

# ---- scene / render settings (as saved in the file)
scene.camera = ob_camera
scene.frame_start = 1; scene.frame_end = 7; scene.frame_set(4)
scene.render.engine = 'BLENDER_EEVEE_NEXT'
scene.render.image_settings.compression = 90
scene.render.resolution_x = 256
scene.render.resolution_y = 512
scene.render.dither_intensity = 0.0
scene.render.bake_margin = 2
scene.render.bake_bias = 0.0
scene.cycles.use_denoising = False
scene.cycles.samples = 10
scene.cycles.sampling_pattern = 'TABULATED_SOBOL'
scene.cycles.light_sampling_threshold = 0.0
scene.cycles.use_adaptive_sampling = False
scene.cycles.use_light_tree = False
scene.cycles.blur_glossy = 0.0
scene.cycles.volume_bounces = 1
scene.cycles.pixel_filter_type = 'GAUSSIAN'
scene.cycles.sample_clamp_indirect = 0.0
scene.view_settings.view_transform = 'Standard'
bpy.context.view_layer.update()
